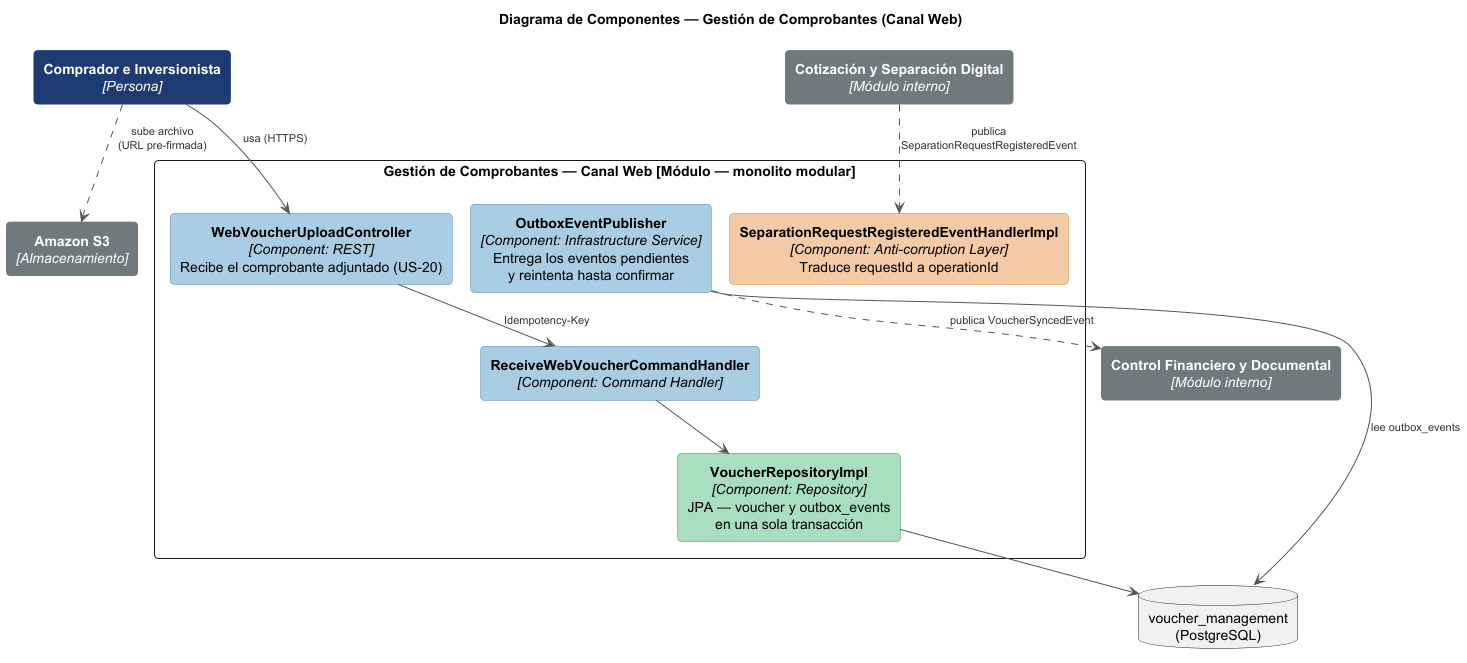

The diagram above was rendered by PlantUML. Its source (embedded in the PNG):
@startuml
!pragma layout smetana
title Diagrama de Componentes — Gestión de Comprobantes (Canal Web)

skinparam backgroundColor white
skinparam roundCorner 8
skinparam shadowing false
skinparam rectangle {
  FontColor<<persona>> white
  BackgroundColor<<persona>> #1F3B73
  BorderColor<<persona>> #1F3B73

  BackgroundColor<<comp>> #A9CCE3
  BorderColor<<comp>> #5B8DB8

  BackgroundColor<<acl>> #F5CBA7
  BorderColor<<acl>> #D98527

  BackgroundColor<<repo>> #A9DFBF
  BorderColor<<repo>> #4C9A6A

  FontColor<<ext>> white
  BackgroundColor<<ext>> #707B7C
  BorderColor<<ext>> #707B7C

  BackgroundColor<<db>> #D5D8DC
  BorderColor<<db>> #909497
}
skinparam ArrowColor #555555
skinparam ArrowFontColor #333333
skinparam ArrowFontSize 11
skinparam defaultTextAlignment center
hide stereotype

rectangle "<b>Comprador e Inversionista</b>\n<i>[Persona]</i>" as buyer <<persona>>

rectangle "<b>Cotización y Separación Digital</b>\n<i>[Módulo interno]</i>" as csd <<ext>>

rectangle "Gestión de Comprobantes — Canal Web [Módulo — monolito modular]" {
  rectangle "<b>WebVoucherUploadController</b>\n<i>[Component: REST]</i>\nRecibe el comprobante adjuntado (US-20)" as ctrl <<comp>>
  rectangle "<b>ReceiveWebVoucherCommandHandler</b>\n<i>[Component: Command Handler]</i>" as handler <<comp>>
  rectangle "<b>SeparationRequestRegisteredEventHandlerImpl</b>\n<i>[Component: Anti-corruption Layer]</i>\nTraduce requestId a operationId" as acl <<acl>>
  rectangle "<b>VoucherRepositoryImpl</b>\n<i>[Component: Repository]</i>\nJPA — voucher y outbox_events\nen una sola transacción" as repo <<repo>>
  rectangle "<b>OutboxEventPublisher</b>\n<i>[Component: Infrastructure Service]</i>\nEntrega los eventos pendientes\ny reintenta hasta confirmar" as outbox <<comp>>
}

rectangle "<b>Control Financiero y Documental</b>\n<i>[Módulo interno]</i>" as cfd <<ext>>
rectangle "<b>Amazon S3</b>\n<i>[Almacenamiento]</i>" as s3 <<ext>>
database "voucher_management\n(PostgreSQL)" as db <<db>>

buyer --> ctrl : usa (HTTPS)
buyer ..> s3 : sube archivo\n(URL pre-firmada)
csd ..> acl : publica\nSeparationRequestRegisteredEvent
ctrl --> handler : Idempotency-Key
handler --> repo
repo --> db
outbox --> db : lee outbox_events
outbox ..> cfd : publica VoucherSyncedEvent

@enduml